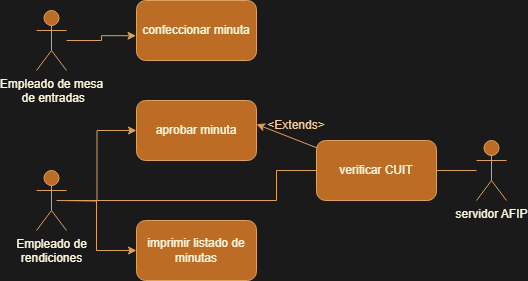

The diagram above was exported from draw.io. Its source (the exported page's mxGraphModel, read from the mxfile embedded in the PNG):
<mxGraphModel dx="569" dy="351" grid="1" gridSize="10" guides="1" tooltips="1" connect="1" arrows="1" fold="1" page="1" pageScale="1" pageWidth="827" pageHeight="1169" background="#1A1A1A" math="0" shadow="0">
  <root>
    <mxCell id="0" />
    <mxCell id="1" parent="0" />
    <mxCell id="9JBbTwRGRQHnodbVDRrB-1" value="Empleado de mesa&lt;br&gt;&amp;nbsp;de entradas" style="shape=umlActor;verticalLabelPosition=bottom;verticalAlign=top;html=1;outlineConnect=0;labelBackgroundColor=none;fillColor=#BC6C25;strokeColor=#DDA15E;fontColor=#FEFAE0;" parent="1" vertex="1">
      <mxGeometry x="100" y="130" width="30" height="60" as="geometry" />
    </mxCell>
    <mxCell id="9JBbTwRGRQHnodbVDRrB-40" style="edgeStyle=orthogonalEdgeStyle;rounded=0;orthogonalLoop=1;jettySize=auto;html=1;entryX=0;entryY=0.5;entryDx=0;entryDy=0;strokeColor=#DDA15E;fontColor=#FEFAE0;fillColor=#BC6C25;" parent="1" target="9JBbTwRGRQHnodbVDRrB-34" edge="1">
      <mxGeometry relative="1" as="geometry">
        <mxPoint x="120" y="320" as="sourcePoint" />
      </mxGeometry>
    </mxCell>
    <mxCell id="9JBbTwRGRQHnodbVDRrB-41" style="edgeStyle=orthogonalEdgeStyle;rounded=0;orthogonalLoop=1;jettySize=auto;html=1;entryX=0;entryY=0.5;entryDx=0;entryDy=0;strokeColor=#DDA15E;fontColor=#FEFAE0;fillColor=#BC6C25;" parent="1" source="9JBbTwRGRQHnodbVDRrB-2" target="9JBbTwRGRQHnodbVDRrB-36" edge="1">
      <mxGeometry relative="1" as="geometry">
        <Array as="points">
          <mxPoint x="160" y="320" />
          <mxPoint x="160" y="370" />
        </Array>
      </mxGeometry>
    </mxCell>
    <mxCell id="9JBbTwRGRQHnodbVDRrB-2" value="Empleado de &lt;br&gt;rendiciones" style="shape=umlActor;verticalLabelPosition=bottom;verticalAlign=top;html=1;outlineConnect=0;labelBackgroundColor=none;fillColor=#BC6C25;strokeColor=#DDA15E;fontColor=#FEFAE0;" parent="1" vertex="1">
      <mxGeometry x="100" y="290" width="30" height="60" as="geometry" />
    </mxCell>
    <mxCell id="9JBbTwRGRQHnodbVDRrB-3" value="servidor AFIP&lt;br&gt;" style="shape=umlActor;verticalLabelPosition=bottom;verticalAlign=top;html=1;outlineConnect=0;labelBackgroundColor=none;fillColor=#BC6C25;strokeColor=#DDA15E;fontColor=#FEFAE0;" parent="1" vertex="1">
      <mxGeometry x="540" y="260" width="30" height="60" as="geometry" />
    </mxCell>
    <mxCell id="9JBbTwRGRQHnodbVDRrB-30" value="" style="endArrow=none;html=1;rounded=0;exitX=1;exitY=0.5;exitDx=0;exitDy=0;labelBackgroundColor=none;strokeColor=#DDA15E;fontColor=default;" parent="1" source="9JBbTwRGRQHnodbVDRrB-35" target="9JBbTwRGRQHnodbVDRrB-3" edge="1">
      <mxGeometry width="50" height="50" relative="1" as="geometry">
        <mxPoint x="480" y="180" as="sourcePoint" />
        <mxPoint x="540" y="270" as="targetPoint" />
      </mxGeometry>
    </mxCell>
    <mxCell id="9JBbTwRGRQHnodbVDRrB-33" value="confeccionar minuta" style="rounded=1;whiteSpace=wrap;html=1;strokeColor=#DDA15E;fontColor=#FEFAE0;fillColor=#BC6C25;" parent="1" vertex="1">
      <mxGeometry x="200" y="120" width="120" height="60" as="geometry" />
    </mxCell>
    <mxCell id="9JBbTwRGRQHnodbVDRrB-34" value="aprobar minuta" style="rounded=1;whiteSpace=wrap;html=1;strokeColor=#DDA15E;fontColor=#FEFAE0;fillColor=#BC6C25;" parent="1" vertex="1">
      <mxGeometry x="200" y="220" width="120" height="60" as="geometry" />
    </mxCell>
    <mxCell id="9JBbTwRGRQHnodbVDRrB-35" value="verificar CUIT" style="rounded=1;whiteSpace=wrap;html=1;strokeColor=#DDA15E;fontColor=#FEFAE0;fillColor=#BC6C25;" parent="1" vertex="1">
      <mxGeometry x="380" y="260" width="120" height="60" as="geometry" />
    </mxCell>
    <mxCell id="9JBbTwRGRQHnodbVDRrB-36" value="imprimir listado de minutas" style="rounded=1;whiteSpace=wrap;html=1;strokeColor=#DDA15E;fontColor=#FEFAE0;fillColor=#BC6C25;" parent="1" vertex="1">
      <mxGeometry x="200" y="340" width="120" height="60" as="geometry" />
    </mxCell>
    <mxCell id="9JBbTwRGRQHnodbVDRrB-37" style="edgeStyle=orthogonalEdgeStyle;rounded=0;orthogonalLoop=1;jettySize=auto;html=1;entryX=-0.004;entryY=0.587;entryDx=0;entryDy=0;entryPerimeter=0;strokeColor=#DDA15E;fontColor=#FEFAE0;fillColor=#BC6C25;" parent="1" source="9JBbTwRGRQHnodbVDRrB-1" target="9JBbTwRGRQHnodbVDRrB-33" edge="1">
      <mxGeometry relative="1" as="geometry" />
    </mxCell>
    <mxCell id="9JBbTwRGRQHnodbVDRrB-43" value="" style="endArrow=none;html=1;rounded=0;strokeColor=#DDA15E;fontColor=#FEFAE0;fillColor=#BC6C25;entryX=0.004;entryY=0.5;entryDx=0;entryDy=0;entryPerimeter=0;" parent="1" target="9JBbTwRGRQHnodbVDRrB-35" edge="1">
      <mxGeometry width="50" height="50" relative="1" as="geometry">
        <mxPoint x="160" y="320" as="sourcePoint" />
        <mxPoint x="390" y="210" as="targetPoint" />
        <Array as="points">
          <mxPoint x="340" y="320" />
          <mxPoint x="340" y="290" />
        </Array>
      </mxGeometry>
    </mxCell>
    <mxCell id="9JBbTwRGRQHnodbVDRrB-44" value="" style="endArrow=classic;html=1;rounded=0;strokeColor=#DDA15E;fontColor=#FEFAE0;fillColor=#BC6C25;entryX=1;entryY=0.396;entryDx=0;entryDy=0;entryPerimeter=0;exitX=0.008;exitY=0.126;exitDx=0;exitDy=0;exitPerimeter=0;" parent="1" source="9JBbTwRGRQHnodbVDRrB-35" target="9JBbTwRGRQHnodbVDRrB-34" edge="1">
      <mxGeometry width="50" height="50" relative="1" as="geometry">
        <mxPoint x="340" y="260" as="sourcePoint" />
        <mxPoint x="390" y="210" as="targetPoint" />
      </mxGeometry>
    </mxCell>
    <mxCell id="R9DFFEbTo6ITw2-7La6q-2" value="&amp;lt;Extends&amp;gt;" style="text;html=1;align=center;verticalAlign=middle;whiteSpace=wrap;rounded=0;fontColor=#FFCE9F;" vertex="1" parent="1">
      <mxGeometry x="330" y="230" width="60" height="30" as="geometry" />
    </mxCell>
  </root>
</mxGraphModel>